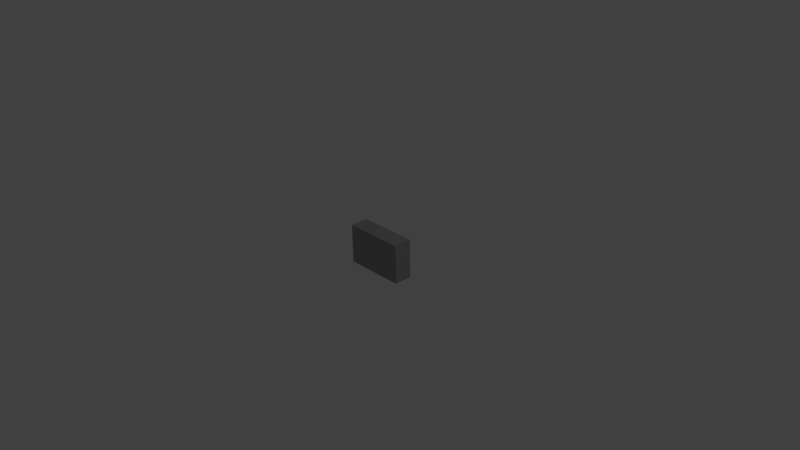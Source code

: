 # Source: 51k_0805.blend  (saved by Blender 2.76.0; exported with 4.5.12 LTS)
import bpy
from mathutils import Matrix  # noqa: F401  (used for matrix-valued properties, if any)

bpy.ops.wm.read_factory_settings(use_empty=True)
scene = bpy.context.scene
scene.name = 'Scene'

# ---- collections
col_collection_1 = bpy.data.collections.new('Collection 1'); scene.collection.children.link(col_collection_1)

# ---- materials (node trees are filled in below, after node groups)
mat_text = bpy.data.materials.new('Text')
mat_text.alpha_threshold = 0.0
mat_text.use_transparent_shadow = False
mat_text.diffuse_color = (1.0, 1.0, 1.0, 1.0)
mat_text.roughness = 0.5
mat_main_chassis = bpy.data.materials.new('Main_Chassis')
mat_main_chassis.alpha_threshold = 0.0
mat_main_chassis.use_transparent_shadow = False
mat_main_chassis.diffuse_color = (0.342, 0.342, 0.342, 1.0)
mat_main_chassis.specular_color = (0.8, 0.8, 0.8)
mat_main_chassis.roughness = 0.5
mat_middle = bpy.data.materials.new('Middle')
mat_middle.alpha_threshold = 0.0
mat_middle.use_transparent_shadow = False
mat_middle.diffuse_color = (0.0, 0.0, 0.0, 1.0)
mat_middle.roughness = 0.5

# ---- material node trees

# ---- world
world_world = bpy.data.worlds.new('World'); scene.world = world_world
world_world.color = (0.05088, 0.05088, 0.05088)
world_world.use_sun_shadow = False
world_world.sun_shadow_jitter_overblur = 0.0
world_world.cycles.sampling_method = 'MANUAL'
world_world.cycles.sample_map_resolution = 256

# ---- cameras
cam_camera = bpy.data.cameras.new('Camera')
cam_camera.clip_end = 100.0
cam_camera.lens = 35.0
cam_camera.sensor_width = 32.0
cam_camera.sensor_height = 18.0
cam_camera.ortho_scale = 7.314
cam_camera.dof.focus_distance = 0.0
cam_camera.dof.aperture_fstop = 128.0

# ---- lights
light_lamp = bpy.data.lights.new('Lamp', 'POINT')
light_lamp.transmission_factor = 0.0
light_lamp.cutoff_distance = 30.0
light_lamp.energy = 100.0
light_lamp.shadow_buffer_clip_start = 1.001
light_lamp.shadow_soft_size = 0.1
light_lamp.shadow_maximum_resolution = 0.006
light_lamp.use_absolute_resolution = True
light_lamp.cycles.use_multiple_importance_sampling = False

# ---- meshes
me_shapeindexedfaceset = bpy.data.meshes.new('ShapeIndexedFaceSet')
me_shapeindexedfaceset.from_pydata([(0.0, 0.0, 0.0), (-0.235, -0.27, 0.25), (-0.235, 0.27, 0.25), (0.235, 0.27, 0.25), (0.235, -0.27, 0.25), (-0.235, -0.27, 0.0), (-0.235, 0.27, 0.0), (0.235, 0.27, 0.0), (0.235, -0.27, 0.0), (-0.415, -0.27, 0.25), (-0.415, 0.27, 0.25), (-0.415, 0.27, 0.0), (-0.415, -0.27, 0.0), (0.415, 0.27, 0.25), (0.415, -0.27, 0.25), (0.415, -0.27, 0.0), (0.415, 0.27, 0.0)], [], [(1, 2, 10, 9), (1, 5, 8, 4), (1, 9, 12, 5), (2, 3, 7, 6), (2, 6, 11, 10), (3, 4, 14, 13), (3, 13, 16, 7), (4, 8, 15, 14), (5, 6, 7, 8), (5, 12, 11, 6), (7, 16, 15, 8), (9, 10, 11, 12), (13, 14, 15, 16)])
me_shapeindexedfaceset.materials.append(mat_main_chassis)
me_shapeindexedfaceset.use_remesh_preserve_volume = False
me_shapeindexedfaceset.use_remesh_preserve_attributes = False
me_shapeindexedfaceset.use_mirror_vertex_groups = False
me_shapeindexedfaceset.update()
me_shapeindexedfaceset_002 = bpy.data.meshes.new('ShapeIndexedFaceSet.002')
me_shapeindexedfaceset_002.from_pydata([(0.0, 0.0, 0.0), (-0.235, -0.27, 0.25), (-0.235, 0.27, 0.25), (0.235, 0.27, 0.25), (0.235, -0.27, 0.25)], [], [(1, 4, 3, 2)])
me_shapeindexedfaceset_002.materials.append(mat_middle)
me_shapeindexedfaceset_002.use_remesh_preserve_volume = False
me_shapeindexedfaceset_002.use_remesh_preserve_attributes = False
me_shapeindexedfaceset_002.use_mirror_vertex_groups = False
me_shapeindexedfaceset_002.update()

# ---- curves / text
txt_text = bpy.data.curves.new('Text', 'FONT')
txt_text.dimensions = '2D'
txt_text.body = '513'
txt_text.materials.append(mat_text)
txt_text.use_path_clamp = True
txt_text.bevel_resolution = 0
txt_text.extrude = 0.007

# ---- objects
ob_text = bpy.data.objects.new('Text', txt_text)
ob_shapeindexedfaceset_002 = bpy.data.objects.new('ShapeIndexedFaceSet.002', me_shapeindexedfaceset)
ob_shapeindexedfaceset_001 = bpy.data.objects.new('ShapeIndexedFaceSet.001', me_shapeindexedfaceset_002)
ob_lamp = bpy.data.objects.new('Lamp', light_lamp)
ob_camera = bpy.data.objects.new('Camera', cam_camera)

# ---- transforms, parenting, visibility, modifiers, constraints
ob_text.location = (0.2049, 0.2499, -0.09396)
ob_text.rotation_euler = (1.571, 0.0, 3.142)
ob_text.scale = (0.2745, 0.2745, 0.2745)
ob_text.lineart.crease_threshold = 0.0
ob_shapeindexedfaceset_002.location = (0.0, 0.0, 0.0)
ob_shapeindexedfaceset_002.rotation_euler = (1.571, -0.0, 3.142)
ob_shapeindexedfaceset_002.lineart.crease_threshold = 0.0
ob_shapeindexedfaceset_001.location = (0.0, 0.0, 0.0)
ob_shapeindexedfaceset_001.rotation_euler = (1.571, -0.0, 3.142)
ob_shapeindexedfaceset_001.lineart.crease_threshold = 0.0
ob_lamp.location = (4.076, 1.005, 5.904)
ob_lamp.rotation_euler = (0.6503, 0.05522, 1.866)
ob_lamp.lock_rotations_4d = False
ob_lamp.empty_display_type = 'ARROWS'
ob_lamp.color = (0.0, 0.0, 0.0, 0.0)
ob_lamp.lineart.crease_threshold = 0.0
ob_camera.location = (7.481, -6.508, 5.344)
ob_camera.rotation_euler = (1.109, 0.01082, 0.8149)
ob_camera.lock_rotations_4d = False
ob_camera.empty_display_type = 'ARROWS'
ob_camera.color = (0.0, 0.0, 0.0, 0.0)
ob_camera.display_type = 'WIRE'
ob_camera.lineart.crease_threshold = 0.0

# ---- collection membership
col_collection_1.objects.link(ob_text)
col_collection_1.objects.link(ob_shapeindexedfaceset_002)
col_collection_1.objects.link(ob_shapeindexedfaceset_001)
col_collection_1.objects.link(ob_lamp)
col_collection_1.objects.link(ob_camera)

# ---- scene / render settings (as saved in the file)
scene.camera = ob_camera
scene.frame_start = 1; scene.frame_end = 250; scene.frame_set(1)
scene.render.engine = 'BLENDER_EEVEE_NEXT'
scene.render.resolution_percentage = 50
scene.render.dither_intensity = 0.0
scene.cycles.use_denoising = False
scene.cycles.samples = 10
scene.cycles.sampling_pattern = 'TABULATED_SOBOL'
scene.cycles.light_sampling_threshold = 0.0
scene.cycles.use_adaptive_sampling = False
scene.cycles.use_light_tree = False
scene.cycles.blur_glossy = 0.0
scene.cycles.pixel_filter_type = 'GAUSSIAN'
scene.cycles.sample_clamp_indirect = 0.0
scene.view_settings.view_transform = 'Standard'
bpy.context.view_layer.update()
